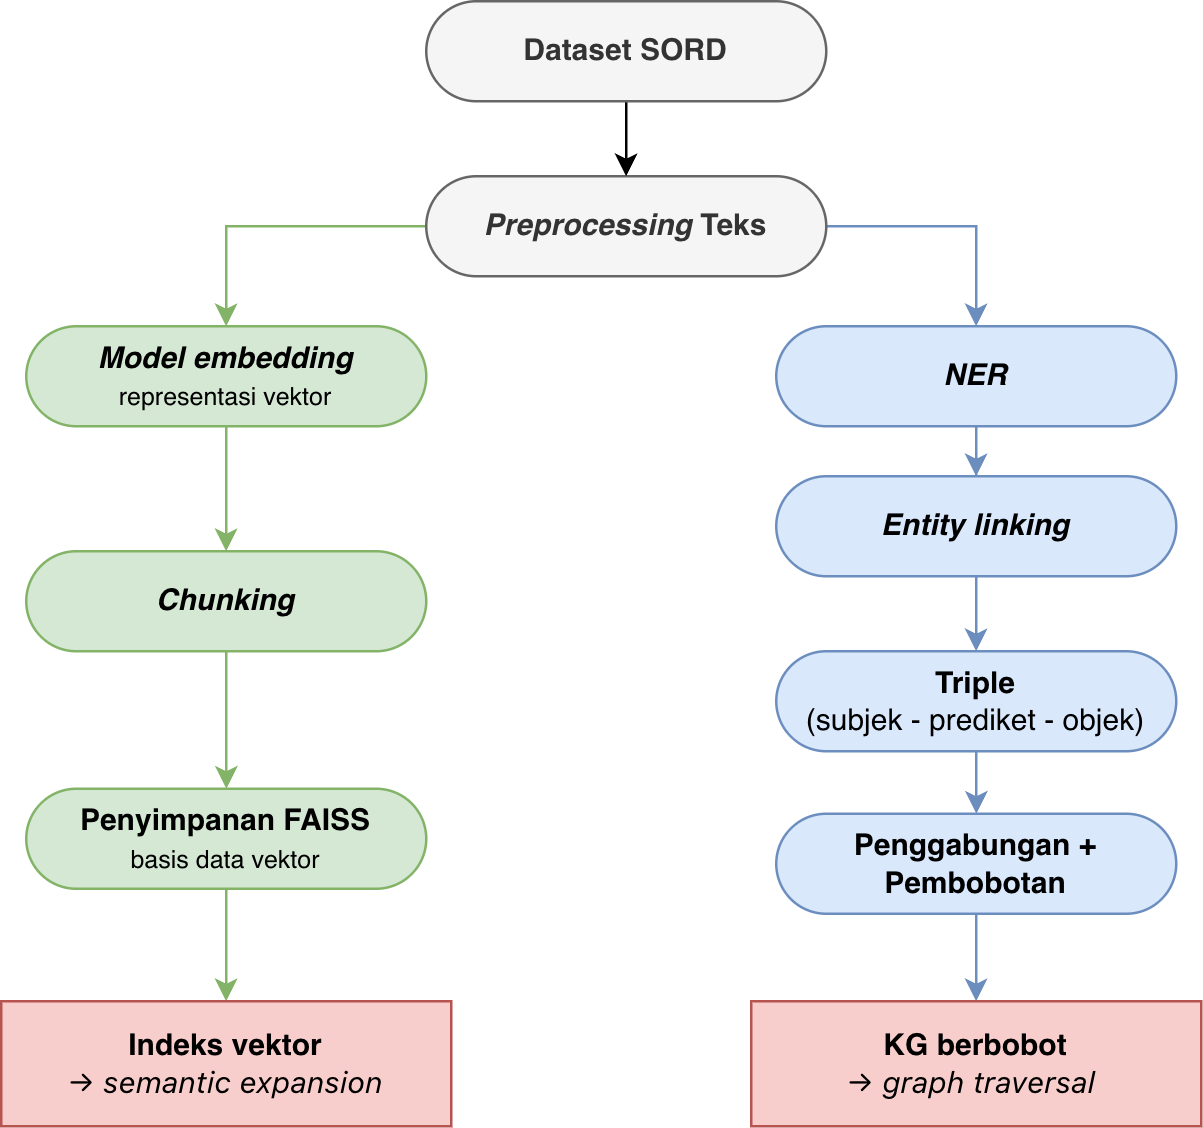

The diagram above was exported from draw.io. Its source (the exported page's mxGraphModel, read from the mxfile embedded in the PNG):
<mxGraphModel dx="981" dy="718" grid="1" gridSize="10" guides="1" tooltips="1" connect="1" arrows="1" fold="1" page="1" pageScale="1" pageWidth="850" pageHeight="1100" math="0" shadow="0">
  <root>
    <mxCell id="0" />
    <mxCell id="1" parent="0" />
    <mxCell id="CCaro0mR__hAJUgpXauu-5" edge="1" parent="1" source="CCaro0mR__hAJUgpXauu-2" style="edgeStyle=orthogonalEdgeStyle;rounded=0;orthogonalLoop=1;jettySize=auto;html=1;fillColor=#dae8fc;strokeColor=#6c8ebf;exitX=1;exitY=0.5;exitDx=0;exitDy=0;" target="CCaro0mR__hAJUgpXauu-3">
      <mxGeometry relative="1" as="geometry" />
    </mxCell>
    <mxCell id="CCaro0mR__hAJUgpXauu-24" edge="1" parent="1" source="CCaro0mR__hAJUgpXauu-2" style="edgeStyle=orthogonalEdgeStyle;rounded=0;orthogonalLoop=1;jettySize=auto;html=1;entryX=0.5;entryY=0;entryDx=0;entryDy=0;fillColor=#d5e8d4;strokeColor=#82b366;exitX=0;exitY=0.5;exitDx=0;exitDy=0;" target="CCaro0mR__hAJUgpXauu-16">
      <mxGeometry relative="1" as="geometry" />
    </mxCell>
    <mxCell id="CCaro0mR__hAJUgpXauu-2" parent="1" style="rounded=1;whiteSpace=wrap;html=1;arcSize=50;fillColor=#f5f5f5;strokeColor=#666666;fontColor=#333333;" value="&lt;b style=&quot;&quot;&gt;&lt;i&gt;Preprocessing &lt;/i&gt;Teks&lt;br&gt;&lt;/b&gt;" vertex="1">
      <mxGeometry height="40" width="160" x="290" y="100" as="geometry" />
    </mxCell>
    <mxCell id="CCaro0mR__hAJUgpXauu-6" edge="1" parent="1" source="CCaro0mR__hAJUgpXauu-3" style="edgeStyle=orthogonalEdgeStyle;rounded=0;orthogonalLoop=1;jettySize=auto;html=1;fillColor=#dae8fc;strokeColor=#6c8ebf;" target="CCaro0mR__hAJUgpXauu-4">
      <mxGeometry relative="1" as="geometry" />
    </mxCell>
    <mxCell id="CCaro0mR__hAJUgpXauu-3" parent="1" style="rounded=1;whiteSpace=wrap;html=1;arcSize=50;fillColor=#dae8fc;strokeColor=#6c8ebf;" value="&lt;i&gt;&lt;b&gt;NER&lt;br&gt;&lt;/b&gt;&lt;/i&gt;" vertex="1">
      <mxGeometry height="40" width="160" x="430" y="160" as="geometry" />
    </mxCell>
    <mxCell id="CCaro0mR__hAJUgpXauu-31" edge="1" parent="1" source="CCaro0mR__hAJUgpXauu-4" style="edgeStyle=orthogonalEdgeStyle;rounded=0;orthogonalLoop=1;jettySize=auto;html=1;fillColor=#dae8fc;strokeColor=#6c8ebf;" target="CCaro0mR__hAJUgpXauu-7">
      <mxGeometry relative="1" as="geometry" />
    </mxCell>
    <mxCell id="CCaro0mR__hAJUgpXauu-4" parent="1" style="rounded=1;whiteSpace=wrap;html=1;arcSize=50;fillColor=#dae8fc;strokeColor=#6c8ebf;" value="&lt;i&gt;&lt;b&gt;Entity linking&lt;br&gt;&lt;/b&gt;&lt;/i&gt;" vertex="1">
      <mxGeometry height="40" width="160" x="430" y="220" as="geometry" />
    </mxCell>
    <mxCell id="Jb62WNwgAm4kes5jcQsB-3" edge="1" parent="1" source="CCaro0mR__hAJUgpXauu-7" style="edgeStyle=orthogonalEdgeStyle;rounded=0;orthogonalLoop=1;jettySize=auto;html=1;fillColor=#dae8fc;strokeColor=#6c8ebf;" target="CCaro0mR__hAJUgpXauu-11">
      <mxGeometry relative="1" as="geometry" />
    </mxCell>
    <mxCell id="CCaro0mR__hAJUgpXauu-7" parent="1" style="whiteSpace=wrap;html=1;rounded=1;arcSize=50;fillColor=#dae8fc;strokeColor=#6c8ebf;" value="&lt;b&gt;Triple&lt;/b&gt;&lt;br&gt;(subjek - prediket - objek)" vertex="1">
      <mxGeometry height="40" width="160" x="430" y="290" as="geometry" />
    </mxCell>
    <mxCell id="CCaro0mR__hAJUgpXauu-22" edge="1" parent="1" source="CCaro0mR__hAJUgpXauu-11" style="edgeStyle=orthogonalEdgeStyle;rounded=0;orthogonalLoop=1;jettySize=auto;html=1;fillColor=#dae8fc;strokeColor=#6c8ebf;entryX=0.5;entryY=0;entryDx=0;entryDy=0;" target="CCaro0mR__hAJUgpXauu-25" value="">
      <mxGeometry relative="1" as="geometry">
        <mxPoint x="510" y="420" as="targetPoint" />
      </mxGeometry>
    </mxCell>
    <mxCell id="CCaro0mR__hAJUgpXauu-11" parent="1" style="whiteSpace=wrap;html=1;rounded=1;arcSize=50;fillColor=#dae8fc;strokeColor=#6c8ebf;" value="&lt;b&gt;Penggabungan + Pembobotan&lt;/b&gt;" vertex="1">
      <mxGeometry height="40" width="160" x="430" y="355" as="geometry" />
    </mxCell>
    <mxCell id="CCaro0mR__hAJUgpXauu-15" edge="1" parent="1" source="CCaro0mR__hAJUgpXauu-16" style="edgeStyle=orthogonalEdgeStyle;rounded=0;orthogonalLoop=1;jettySize=auto;html=1;fillColor=#d5e8d4;strokeColor=#82b366;" target="CCaro0mR__hAJUgpXauu-18">
      <mxGeometry relative="1" as="geometry" />
    </mxCell>
    <mxCell id="CCaro0mR__hAJUgpXauu-16" parent="1" style="whiteSpace=wrap;html=1;rounded=1;arcSize=50;fillColor=#d5e8d4;strokeColor=#82b366;fontStyle=2" value="&lt;b&gt;Model embedding&lt;/b&gt;&lt;br&gt;&lt;span style=&quot;font-style: normal;&quot;&gt;&lt;font style=&quot;font-size: 10px;&quot;&gt;representasi vektor&lt;/font&gt;&lt;/span&gt;" vertex="1">
      <mxGeometry height="40" width="160" x="130" y="160" as="geometry" />
    </mxCell>
    <mxCell id="CCaro0mR__hAJUgpXauu-23" edge="1" parent="1" source="CCaro0mR__hAJUgpXauu-18" style="edgeStyle=orthogonalEdgeStyle;rounded=0;orthogonalLoop=1;jettySize=auto;html=1;fillColor=#d5e8d4;strokeColor=#82b366;" target="CCaro0mR__hAJUgpXauu-19">
      <mxGeometry relative="1" as="geometry" />
    </mxCell>
    <mxCell id="CCaro0mR__hAJUgpXauu-18" parent="1" style="whiteSpace=wrap;html=1;rounded=1;arcSize=50;fillColor=#d5e8d4;strokeColor=#82b366;fontStyle=2" value="&lt;b&gt;Chunking&lt;/b&gt;" vertex="1">
      <mxGeometry height="40" width="160" x="130" y="250" as="geometry" />
    </mxCell>
    <mxCell id="CCaro0mR__hAJUgpXauu-29" edge="1" parent="1" source="CCaro0mR__hAJUgpXauu-19" style="edgeStyle=orthogonalEdgeStyle;rounded=0;orthogonalLoop=1;jettySize=auto;html=1;entryX=0.5;entryY=0;entryDx=0;entryDy=0;fillColor=#d5e8d4;strokeColor=#82b366;" target="CCaro0mR__hAJUgpXauu-28">
      <mxGeometry relative="1" as="geometry" />
    </mxCell>
    <mxCell id="CCaro0mR__hAJUgpXauu-19" parent="1" style="whiteSpace=wrap;html=1;rounded=1;arcSize=50;fillColor=#d5e8d4;strokeColor=#82b366;" value="&lt;b&gt;Penyimpanan FAISS&lt;/b&gt;&lt;br&gt;&lt;font style=&quot;font-size: 10px;&quot;&gt;basis data vektor&lt;/font&gt;" vertex="1">
      <mxGeometry height="40" width="160" x="130" y="345" as="geometry" />
    </mxCell>
    <mxCell id="CCaro0mR__hAJUgpXauu-25" parent="1" style="whiteSpace=wrap;html=1;rounded=1;arcSize=0;fillColor=#f8cecc;strokeColor=#b85450;" value="&lt;b&gt;KG berbobot&lt;br&gt;&lt;/b&gt;&lt;span style=&quot;font-family: &amp;quot;Anthropic Sans&amp;quot;, -apple-system, &amp;quot;system-ui&amp;quot;, &amp;quot;Segoe UI&amp;quot;, sans-serif; text-align: start; white-space: nowrap;&quot;&gt;→ &lt;i&gt;graph traversal&lt;/i&gt;&amp;nbsp;&lt;/span&gt;&lt;b&gt;&lt;/b&gt;" vertex="1">
      <mxGeometry height="50" width="180" x="420" y="430" as="geometry" />
    </mxCell>
    <mxCell id="CCaro0mR__hAJUgpXauu-28" parent="1" style="whiteSpace=wrap;html=1;rounded=1;arcSize=0;fillColor=#f8cecc;strokeColor=#b85450;" value="&lt;b&gt;Indeks vektor&lt;br&gt;&lt;/b&gt;&lt;span style=&quot;font-family: &amp;quot;Anthropic Sans&amp;quot;, -apple-system, &amp;quot;system-ui&amp;quot;, &amp;quot;Segoe UI&amp;quot;, sans-serif; text-align: start; white-space: nowrap;&quot;&gt;→ &lt;i&gt;semantic expansion&lt;/i&gt;&lt;/span&gt;&lt;b&gt;&lt;/b&gt;" vertex="1">
      <mxGeometry height="50" width="180" x="120" y="430" as="geometry" />
    </mxCell>
    <mxCell id="Jb62WNwgAm4kes5jcQsB-2" edge="1" parent="1" source="Jb62WNwgAm4kes5jcQsB-1" style="edgeStyle=orthogonalEdgeStyle;rounded=0;orthogonalLoop=1;jettySize=auto;html=1;" target="CCaro0mR__hAJUgpXauu-2">
      <mxGeometry relative="1" as="geometry" />
    </mxCell>
    <mxCell id="Jb62WNwgAm4kes5jcQsB-1" parent="1" style="rounded=1;whiteSpace=wrap;html=1;arcSize=50;fillColor=#f5f5f5;strokeColor=#666666;fontColor=#333333;" value="&lt;b style=&quot;&quot;&gt;Dataset SORD&lt;br&gt;&lt;/b&gt;" vertex="1">
      <mxGeometry height="40" width="160" x="290" y="30" as="geometry" />
    </mxCell>
  </root>
</mxGraphModel>